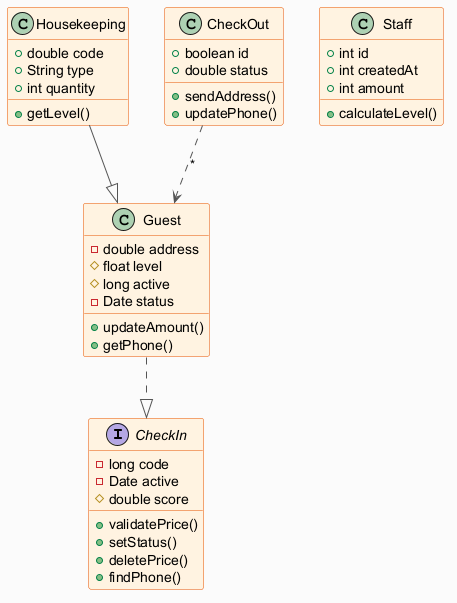

The diagram above was rendered by PlantUML. Its source (embedded in the PNG):
@startuml
skinparam backgroundColor #FAFAFA
skinparam classBackgroundColor #FFF3E0
skinparam classBorderColor #E65100
skinparam ArrowColor #555555
interface CheckIn {
  -long code
  -Date active
  #double score
  +validatePrice()
  +setStatus()
  +deletePrice()
  +findPhone()
}
class Staff {
  +int id
  +int createdAt
  +int amount
  +calculateLevel()
}
class Guest {
  -double address
  #float level
  #long active
  -Date status
  +updateAmount()
  +getPhone()
}
class Housekeeping {
  +double code
  +String type
  +int quantity
  +getLevel()
}
class CheckOut {
  +boolean id
  +double status
  +sendAddress()
  +updatePhone()
}
Housekeeping --|> Guest
Guest ..|> CheckIn
CheckOut ..> Guest : "*"
@enduml